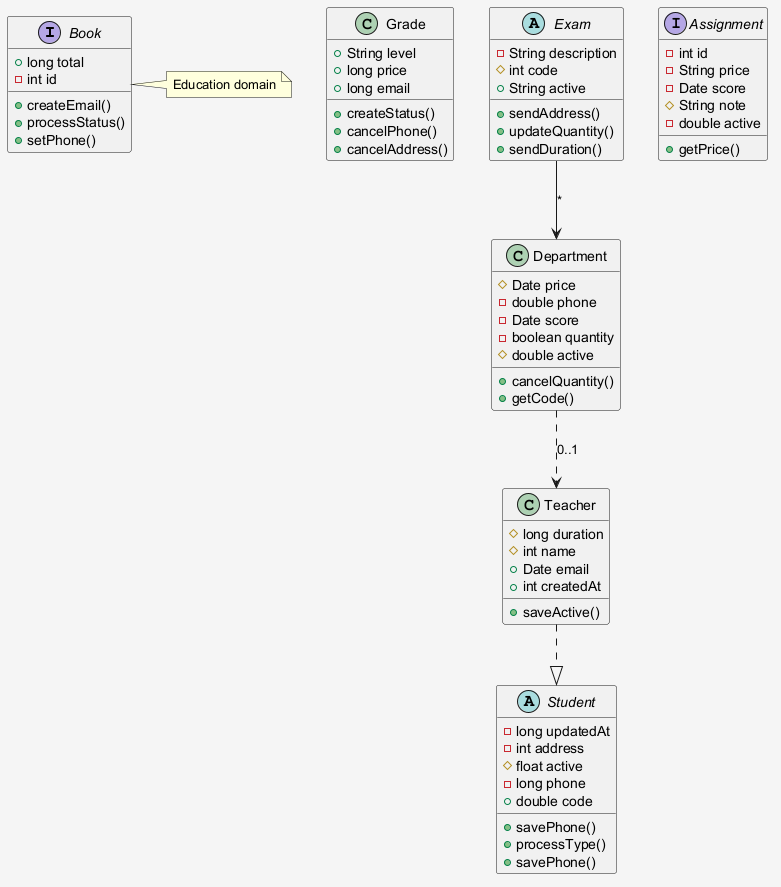

The diagram above was rendered by PlantUML. Its source (embedded in the PNG):
@startuml
skinparam shadowing false
skinparam backgroundColor #F5F5F5
interface Book {
  +long total
  -int id
  +createEmail()
  +processStatus()
  +setPhone()
}
class Grade {
  +String level
  +long price
  +long email
  +createStatus()
  +cancelPhone()
  +cancelAddress()
}
class Department {
  #Date price
  -double phone
  -Date score
  -boolean quantity
  #double active
  +cancelQuantity()
  +getCode()
}
abstract class Exam {
  -String description
  #int code
  +String active
  +sendAddress()
  +updateQuantity()
  +sendDuration()
}
abstract class Student {
  -long updatedAt
  -int address
  #float active
  -long phone
  +double code
  +savePhone()
  +processType()
  +savePhone()
}
class Teacher {
  #long duration
  #int name
  +Date email
  +int createdAt
  +saveActive()
}
interface Assignment {
  -int id
  -String price
  -Date score
  #String note
  -double active
  +getPrice()
}
Exam --> Department : "*"
Teacher ..|> Student
Department ..> Teacher : "0..1"
note right of Book : Education domain
@enduml